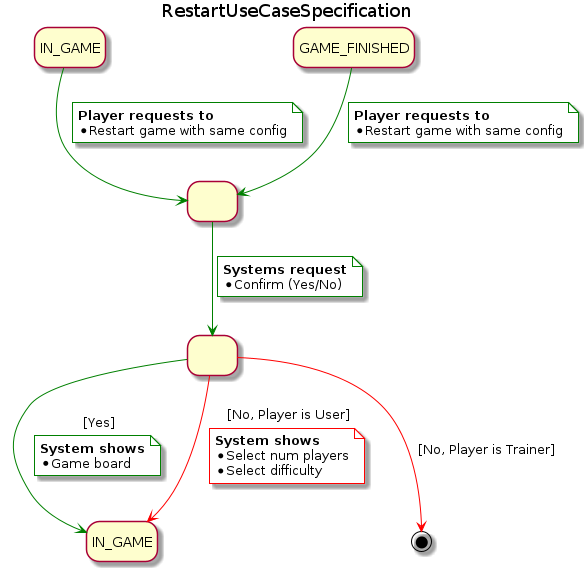

The diagram above was rendered by PlantUML. Its source (embedded in the PNG):
@startuml RestartUseCaseSpecification
title RestartUseCaseSpecification
skinparam NoteBackgroundColor white
hide empty description

state IN_GAME_IN as "IN_GAME"
state restartDialog as " "
state confirmDialog as " "

IN_GAME_IN -[#green]-> restartDialog
note on link #white
  <b>Player requests to
  * Restart game with same config
end note
GAME_FINISHED -[#green]-> restartDialog
note on link #white
  <b>Player requests to
  * Restart game with same config
end note

restartDialog -[#green]-> confirmDialog
note on link #white
  <b>Systems request
  * Confirm (Yes/No)
end note
confirmDialog -[#green]-> IN_GAME :[Yes]
note on link #white
  <b>System shows
  * Game board
end note
confirmDialog -[#red]-> IN_GAME : [No, Player is User]
note on link #white
  <b>System shows
  * Select num players
  * Select difficulty
end note
confirmDialog -[#red]-> [*] : [No, Player is Trainer]

@enduml